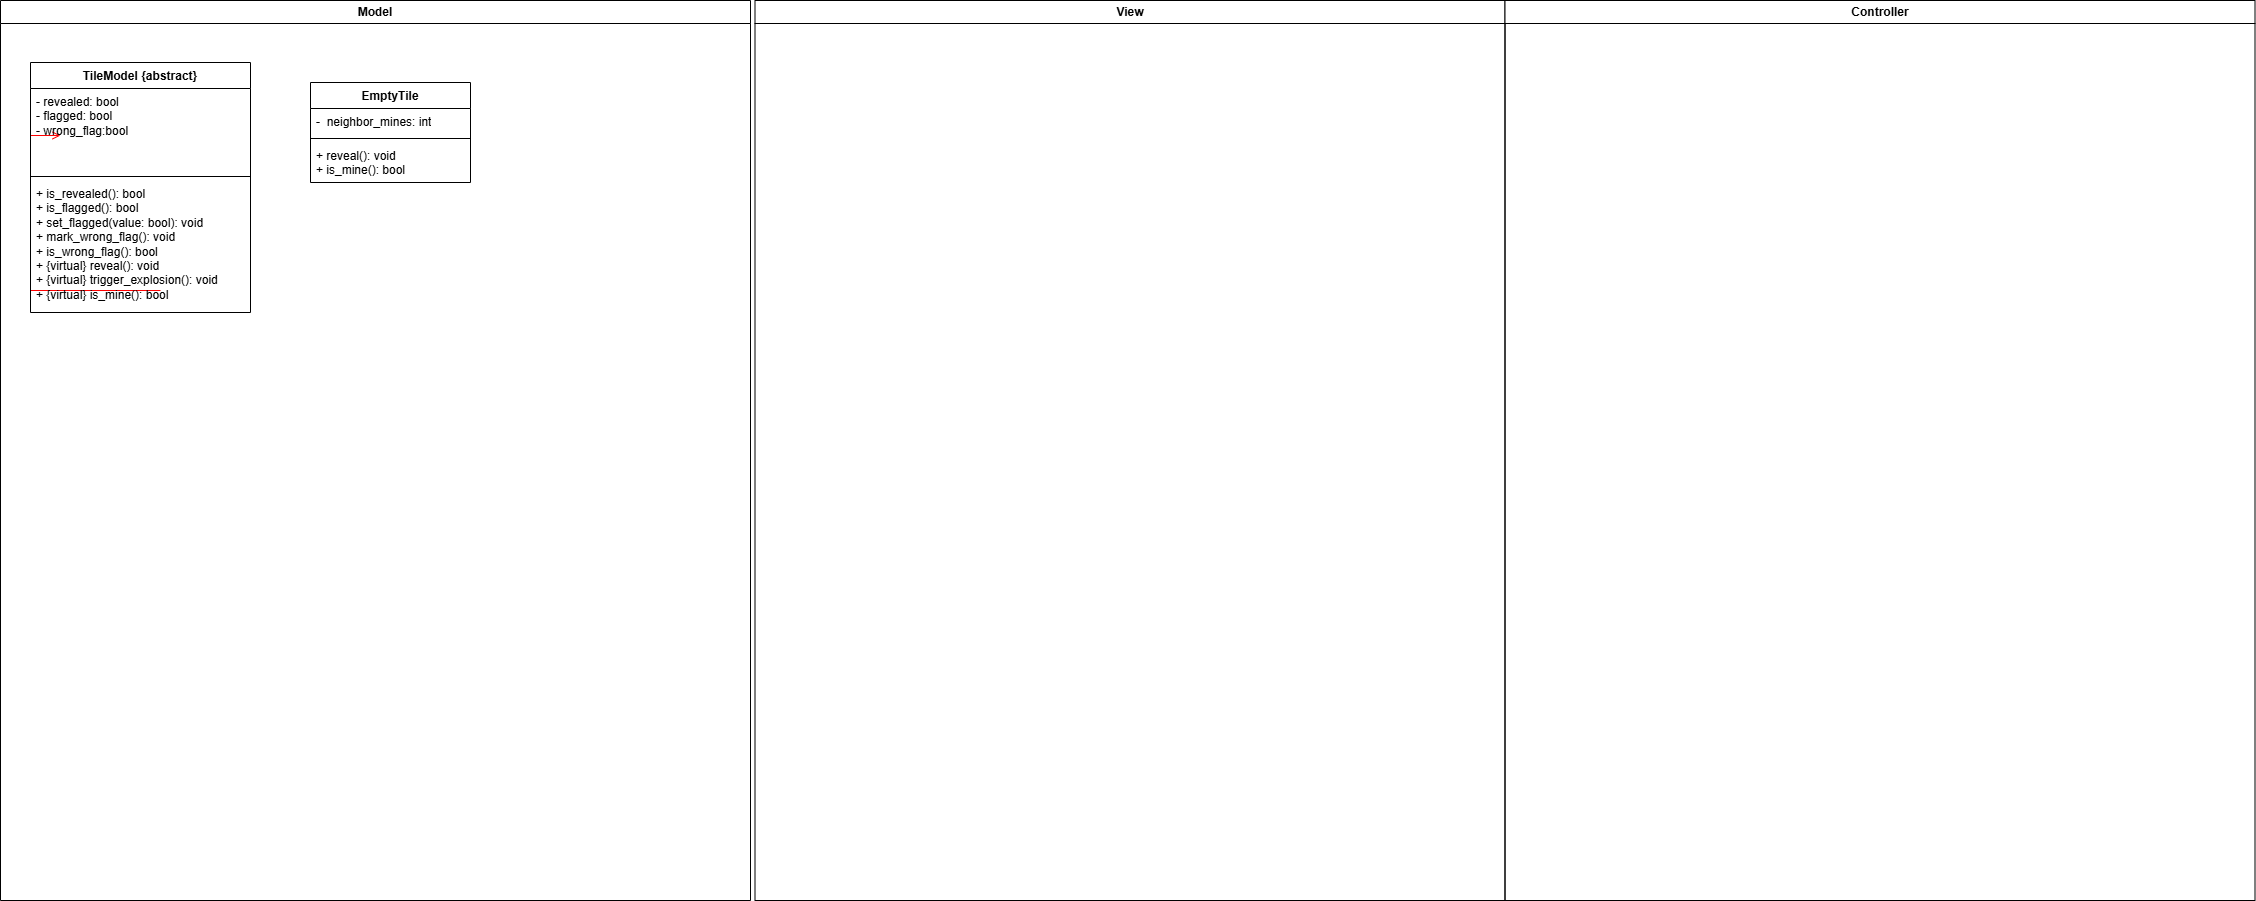

The diagram above was exported from draw.io. Its source (the exported page's mxGraphModel, read from the mxfile embedded in the PNG):
<mxGraphModel dx="2896" dy="914" grid="1" gridSize="10" guides="1" tooltips="1" connect="1" arrows="1" fold="1" page="1" pageScale="1" pageWidth="1169" pageHeight="826" background="none" math="0" shadow="0">
  <root>
    <mxCell id="0" />
    <mxCell id="1" parent="0" />
    <mxCell id="2" value="Model" style="swimlane;whiteSpace=wrap" parent="1" vertex="1">
      <mxGeometry x="-310" y="128" width="750" height="900" as="geometry" />
    </mxCell>
    <mxCell id="12" value="" style="edgeStyle=elbowEdgeStyle;elbow=horizontal;strokeColor=#FF0000;endArrow=open;endFill=1;rounded=0" parent="2" source="10" edge="1">
      <mxGeometry width="100" height="100" relative="1" as="geometry">
        <mxPoint x="160" y="290" as="sourcePoint" />
        <mxPoint x="60" y="135" as="targetPoint" />
        <Array as="points">
          <mxPoint x="30" y="250" />
        </Array>
      </mxGeometry>
    </mxCell>
    <mxCell id="I2XbTs0SpGbm6KEnGyFP-46" value="TileModel {abstract}" style="swimlane;fontStyle=1;align=center;verticalAlign=top;childLayout=stackLayout;horizontal=1;startSize=26;horizontalStack=0;resizeParent=1;resizeParentMax=0;resizeLast=0;collapsible=1;marginBottom=0;whiteSpace=wrap;html=1;" vertex="1" parent="2">
      <mxGeometry x="30" y="62" width="220" height="250" as="geometry" />
    </mxCell>
    <mxCell id="I2XbTs0SpGbm6KEnGyFP-47" value="- revealed: bool&lt;div&gt;- flagged: bool&lt;/div&gt;&lt;div&gt;- wrong_flag:bool&lt;/div&gt;" style="text;strokeColor=none;fillColor=none;align=left;verticalAlign=top;spacingLeft=4;spacingRight=4;overflow=hidden;rotatable=0;points=[[0,0.5],[1,0.5]];portConstraint=eastwest;whiteSpace=wrap;html=1;" vertex="1" parent="I2XbTs0SpGbm6KEnGyFP-46">
      <mxGeometry y="26" width="220" height="84" as="geometry" />
    </mxCell>
    <mxCell id="I2XbTs0SpGbm6KEnGyFP-48" value="" style="line;strokeWidth=1;fillColor=none;align=left;verticalAlign=middle;spacingTop=-1;spacingLeft=3;spacingRight=3;rotatable=0;labelPosition=right;points=[];portConstraint=eastwest;strokeColor=inherit;" vertex="1" parent="I2XbTs0SpGbm6KEnGyFP-46">
      <mxGeometry y="110" width="220" height="8" as="geometry" />
    </mxCell>
    <mxCell id="I2XbTs0SpGbm6KEnGyFP-49" value="+ is_revealed(): bool&lt;div&gt;+ is_flagged(): bool&lt;br&gt;+ set_flagged(value: bool): void&lt;/div&gt;&lt;div&gt;+ mark_wrong_flag(): void&lt;/div&gt;&lt;div&gt;+ is_wrong_flag(): bool&lt;br&gt;+&amp;nbsp;&lt;span style=&quot;background-color: transparent; color: light-dark(rgb(0, 0, 0), rgb(255, 255, 255));&quot;&gt;{virtual}&amp;nbsp;&lt;/span&gt;&lt;span style=&quot;background-color: transparent; color: light-dark(rgb(0, 0, 0), rgb(255, 255, 255));&quot;&gt;reveal(): void&lt;/span&gt;&lt;/div&gt;&lt;div&gt;+&amp;nbsp;&lt;span style=&quot;background-color: transparent; color: light-dark(rgb(0, 0, 0), rgb(255, 255, 255));&quot;&gt;{virtual}&amp;nbsp;&lt;/span&gt;&lt;span style=&quot;background-color: transparent; color: light-dark(rgb(0, 0, 0), rgb(255, 255, 255));&quot;&gt;trigger_explosion(): void&amp;nbsp;&lt;/span&gt;&lt;/div&gt;&lt;div&gt;+&amp;nbsp;&lt;span style=&quot;background-color: transparent; color: light-dark(rgb(0, 0, 0), rgb(255, 255, 255));&quot;&gt;{virtual}&amp;nbsp;&lt;/span&gt;&lt;span style=&quot;background-color: transparent; color: light-dark(rgb(0, 0, 0), rgb(255, 255, 255));&quot;&gt;is_mine(): bool&amp;nbsp;&lt;/span&gt;&lt;/div&gt;" style="text;strokeColor=none;fillColor=none;align=left;verticalAlign=top;spacingLeft=4;spacingRight=4;overflow=hidden;rotatable=0;points=[[0,0.5],[1,0.5]];portConstraint=eastwest;whiteSpace=wrap;html=1;" vertex="1" parent="I2XbTs0SpGbm6KEnGyFP-46">
      <mxGeometry y="118" width="220" height="132" as="geometry" />
    </mxCell>
    <mxCell id="I2XbTs0SpGbm6KEnGyFP-50" value="EmptyTile" style="swimlane;fontStyle=1;align=center;verticalAlign=top;childLayout=stackLayout;horizontal=1;startSize=26;horizontalStack=0;resizeParent=1;resizeParentMax=0;resizeLast=0;collapsible=1;marginBottom=0;whiteSpace=wrap;html=1;" vertex="1" parent="2">
      <mxGeometry x="310" y="82" width="160" height="100" as="geometry" />
    </mxCell>
    <mxCell id="I2XbTs0SpGbm6KEnGyFP-51" value="-&amp;nbsp; neighbor_mines: int" style="text;strokeColor=none;fillColor=none;align=left;verticalAlign=top;spacingLeft=4;spacingRight=4;overflow=hidden;rotatable=0;points=[[0,0.5],[1,0.5]];portConstraint=eastwest;whiteSpace=wrap;html=1;" vertex="1" parent="I2XbTs0SpGbm6KEnGyFP-50">
      <mxGeometry y="26" width="160" height="26" as="geometry" />
    </mxCell>
    <mxCell id="I2XbTs0SpGbm6KEnGyFP-52" value="" style="line;strokeWidth=1;fillColor=none;align=left;verticalAlign=middle;spacingTop=-1;spacingLeft=3;spacingRight=3;rotatable=0;labelPosition=right;points=[];portConstraint=eastwest;strokeColor=inherit;" vertex="1" parent="I2XbTs0SpGbm6KEnGyFP-50">
      <mxGeometry y="52" width="160" height="8" as="geometry" />
    </mxCell>
    <mxCell id="I2XbTs0SpGbm6KEnGyFP-53" value="+ reveal(): void&lt;br&gt;+ is_mine(): bool&lt;div&gt;&lt;br&gt;&lt;/div&gt;" style="text;strokeColor=none;fillColor=none;align=left;verticalAlign=top;spacingLeft=4;spacingRight=4;overflow=hidden;rotatable=0;points=[[0,0.5],[1,0.5]];portConstraint=eastwest;whiteSpace=wrap;html=1;" vertex="1" parent="I2XbTs0SpGbm6KEnGyFP-50">
      <mxGeometry y="60" width="160" height="40" as="geometry" />
    </mxCell>
    <mxCell id="3" value="View" style="swimlane;whiteSpace=wrap" parent="1" vertex="1">
      <mxGeometry x="444.5" y="128" width="750" height="900" as="geometry" />
    </mxCell>
    <mxCell id="4" value="Controller" style="swimlane;whiteSpace=wrap" parent="1" vertex="1">
      <mxGeometry x="1194.5" y="128" width="750" height="900" as="geometry" />
    </mxCell>
  </root>
</mxGraphModel>